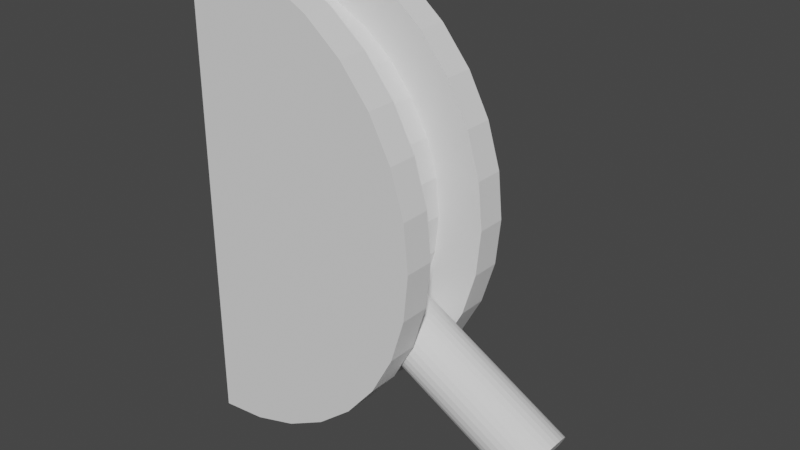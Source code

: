 # Source: lever.blend  (saved by Blender 2.83.19; exported with 4.5.12 LTS)
import bpy
from mathutils import Matrix  # noqa: F401  (used for matrix-valued properties, if any)

bpy.ops.wm.read_factory_settings(use_empty=True)
scene = bpy.context.scene
scene.name = 'Scene'

# ---- collections
col_collection = bpy.data.collections.new('Collection'); scene.collection.children.link(col_collection)

# ---- world
world_world = bpy.data.worlds.new('World'); scene.world = world_world
world_world.use_nodes = True; world_world.node_tree.nodes.clear()
_N = world_world.node_tree.nodes; _L = world_world.node_tree.links
n0 = _N.new('ShaderNodeOutputWorld'); n0.name = 'World Output'; n0.location = (300, 300)
n1 = _N.new('ShaderNodeBackground'); n1.name = 'Background'; n1.location = (10, 300)
n1.inputs[0].default_value = (0.05088, 0.05088, 0.05088, 1.0)
_L.new(n1.outputs[0], n0.inputs[0])
n0.is_active_output = True
world_world.color = (0.05088, 0.05088, 0.05088)
world_world.use_sun_shadow = False
world_world.sun_shadow_jitter_overblur = 0.0

# ---- meshes
me_cylinder = bpy.data.meshes.new('Cylinder')
me_cylinder.from_pydata([(0.1254, 0.1497, 0.9877), (0.1254, -0.1497, 0.9877), (0.1951, 0.1497, 0.9808), (0.1951, -0.1497, 0.9808), (0.3827, 0.1497, 0.9239), (0.3827, -0.1497, 0.9239), (0.5556, 0.1497, 0.8315), (0.5556, -0.1497, 0.8315), (0.7071, 0.1497, 0.7071), (0.7071, -0.1497, 0.7071), (0.8315, 0.1497, 0.5556), (0.8315, -0.1497, 0.5556), (0.9239, 0.1497, 0.3827), (0.9239, -0.1497, 0.3827), (0.9808, 0.1497, 0.1951), (0.9808, -0.1497, 0.1951), (1.0, 0.1497, -1.789e-07), (1.0, -0.1497, -2.383e-07), (0.9808, 0.1497, -0.1951), (0.9808, -0.1497, -0.1951), (0.9239, 0.1497, -0.3827), (0.9239, -0.1497, -0.3827), (0.8315, 0.1497, -0.5556), (0.8315, -0.1497, -0.5556), (0.7071, 0.1497, -0.7071), (0.7071, -0.1497, -0.7071), (0.5556, 0.1497, -0.8315), (0.5556, -0.1497, -0.8315), (0.3827, 0.1497, -0.9239), (0.3827, -0.1497, -0.9239), (0.1951, 0.1497, -0.9808), (0.1951, -0.1497, -0.9808), (0.1254, 0.1497, -0.9877), (0.1254, -0.1497, -0.9877), (0.0, 0.2757, 1.0), (0.1951, 0.2757, 0.9808), (0.1951, -0.2757, 0.9808), (0.0, -0.2757, 1.0), (0.3827, 0.2757, 0.9239), (0.3827, -0.2757, 0.9239), (0.5556, 0.2757, 0.8315), (0.5556, -0.2757, 0.8315), (0.7071, 0.2757, 0.7071), (0.7071, -0.2757, 0.7071), (0.8315, 0.2757, 0.5556), (0.8315, -0.2757, 0.5556), (0.9239, 0.2757, 0.3827), (0.9239, -0.2757, 0.3827), (0.9808, 0.2757, 0.1951), (0.9808, -0.2757, 0.1951), (1.0, 0.2757, -1.788e-07), (1.0, -0.2757, -2.384e-07), (0.9808, 0.2757, -0.1951), (0.9808, -0.2757, -0.1951), (0.9239, 0.2757, -0.3827), (0.9239, -0.2757, -0.3827), (0.8315, 0.2757, -0.5556), (0.8315, -0.2757, -0.5556), (0.7071, 0.2757, -0.7071), (0.7071, -0.2757, -0.7071), (0.5556, 0.2757, -0.8315), (0.5556, -0.2757, -0.8315), (0.3827, 0.2757, -0.9239), (0.3827, -0.2757, -0.9239), (0.1951, 0.2757, -0.9808), (0.1951, -0.2757, -0.9808), (-3.258e-07, 0.2757, -1.0), (-3.258e-07, -0.2757, -1.0), (0.1563, -0.1497, 0.7858), (0.1563, 0.1497, 0.7858), (0.3066, -0.1497, 0.7402), (0.3066, 0.1497, 0.7402), (0.4451, -0.1497, 0.6661), (0.4451, 0.1497, 0.6661), (0.5665, -0.1497, 0.5665), (0.5665, 0.1497, 0.5665), (0.6661, -0.1497, 0.4451), (0.6661, 0.1497, 0.4451), (0.7402, -0.1497, 0.3066), (0.7402, 0.1497, 0.3066), (0.7858, -0.1497, 0.1563), (0.7858, 0.1497, 0.1563), (0.8012, -0.1497, -2.696e-07), (0.8012, 0.1497, -2.14e-07), (0.7858, -0.1497, -0.1563), (0.7858, 0.1497, -0.1563), (0.7402, -0.1497, -0.3066), (0.7402, 0.1497, -0.3066), (0.6661, -0.1497, -0.4451), (0.6661, 0.1497, -0.4451), (0.5665, -0.1497, -0.5665), (0.5665, 0.1497, -0.5665), (0.4451, -0.1497, -0.6661), (0.4451, 0.1497, -0.6661), (0.3066, -0.1497, -0.7402), (0.3066, 0.1497, -0.7402), (0.1563, -0.1497, -0.7858), (0.1563, 0.1497, -0.7858), (0.1059, 0.1497, 0.7898), (0.1059, -0.1497, 0.7898), (0.1059, 0.1497, -0.7898), (0.1059, -0.1497, -0.7898)], [], [(6, 4, 71, 73), (17, 19, 84, 82), (32, 30, 97, 100), (3, 5, 70, 68), (18, 16, 83, 85), (29, 31, 96, 94), (4, 2, 69, 71), (15, 17, 82, 80), (30, 28, 95, 97), (0, 1, 99, 98), (16, 14, 81, 83), (27, 29, 94, 92), (1, 3, 68, 99), (13, 15, 80, 78), (28, 26, 93, 95), (2, 0, 98, 69), (36, 37, 67, 65, 63, 61, 59, 57, 55, 53, 51, 49, 47, 45, 43, 41, 39), (66, 34, 35, 38, 40, 42, 44, 46, 48, 50, 52, 54, 56, 58, 60, 62, 64), (66, 67, 37, 34), (0, 2, 35, 34), (3, 1, 37, 36), (1, 0, 34, 37), (2, 4, 38, 35), (5, 3, 36, 39), (4, 6, 40, 38), (7, 5, 39, 41), (6, 8, 42, 40), (9, 7, 41, 43), (8, 10, 44, 42), (11, 9, 43, 45), (10, 12, 46, 44), (13, 11, 45, 47), (12, 14, 48, 46), (15, 13, 47, 49), (14, 16, 50, 48), (17, 15, 49, 51), (16, 18, 52, 50), (19, 17, 51, 53), (18, 20, 54, 52), (21, 19, 53, 55), (20, 22, 56, 54), (23, 21, 55, 57), (22, 24, 58, 56), (25, 23, 57, 59), (24, 26, 60, 58), (27, 25, 59, 61), (26, 28, 62, 60), (29, 27, 61, 63), (28, 30, 64, 62), (31, 29, 63, 65), (30, 32, 66, 64), (33, 31, 65, 67), (32, 33, 67, 66), (98, 99, 68, 69), (69, 68, 70, 71), (71, 70, 72, 73), (73, 72, 74, 75), (75, 74, 76, 77), (77, 76, 78, 79), (79, 78, 80, 81), (81, 80, 82, 83), (83, 82, 84, 85), (85, 84, 86, 87), (87, 86, 88, 89), (89, 88, 90, 91), (91, 90, 92, 93), (93, 92, 94, 95), (95, 94, 96, 97), (97, 96, 101, 100), (31, 33, 101, 96), (20, 18, 85, 87), (5, 7, 72, 70), (33, 32, 100, 101), (19, 21, 86, 84), (8, 6, 73, 75), (22, 20, 87, 89), (7, 9, 74, 72), (21, 23, 88, 86), (10, 8, 75, 77), (24, 22, 89, 91), (9, 11, 76, 74), (23, 25, 90, 88), (12, 10, 77, 79), (26, 24, 91, 93), (11, 13, 78, 76), (25, 27, 92, 90), (14, 12, 79, 81)])
_uv = me_cylinder.uv_layers.new(name='UVMap')
_uv.uv.foreach_set('vector', [0.9062, 0.6143, 0.9375, 0.6143, 0.9375, 0.6143, 0.9062, 0.6143, 0.75, 0.8857, 0.7188, 0.8857, 0.7188, 0.8857, 0.75, 0.8857, 0.5201, 0.6143, 0.5312, 0.6143, 0.5312, 0.6143, 0.5201, 0.6143, 0.9688, 0.8857, 0.9375, 0.8857, 0.9375, 0.8857, 0.9688, 0.8857, 0.7187, 0.6143, 0.75, 0.6143, 0.75, 0.6143, 0.7187, 0.6143, 0.5625, 0.8857, 0.5312, 0.8857, 0.5312, 0.8857, 0.5625, 0.8857, 0.9375, 0.6143, 0.9688, 0.6143, 0.9688, 0.6143, 0.9375, 0.6143, 0.7812, 0.8857, 0.75, 0.8857, 0.75, 0.8857, 0.7812, 0.8857, 0.5312, 0.6143, 0.5625, 0.6143, 0.5625, 0.6143, 0.5312, 0.6143, 0.9799, 0.6143, 0.9799, 0.8857, 0.9799, 0.8857, 0.9799, 0.6143, 0.75, 0.6143, 0.7812, 0.6143, 0.7812, 0.6143, 0.75, 0.6143, 0.5938, 0.8857, 0.5625, 0.8857, 0.5625, 0.8857, 0.5938, 0.8857, 0.9799, 0.8857, 0.9688, 0.8857, 0.9688, 0.8857, 0.9799, 0.8857, 0.8125, 0.8857, 0.7812, 0.8857, 0.7812, 0.8857, 0.8125, 0.8857, 0.5625, 0.6143, 0.5938, 0.6143, 0.5938, 0.6143, 0.5625, 0.6143, 0.9688, 0.6143, 0.9799, 0.6143, 0.9799, 0.6143, 0.9688, 0.6143, 0.2968, 0.4854, 0.25, 0.49, 0.25, 0.01, 0.2968, 0.01461, 0.3418, 0.02827, 0.3833, 0.05045, 0.4197, 0.08029, 0.4496, 0.1167, 0.4717, 0.1582, 0.4854, 0.2032, 0.49, 0.25, 0.4854, 0.2968, 0.4717, 0.3418, 0.4496, 0.3833, 0.4197, 0.4197, 0.3833, 0.4496, 0.3418, 0.4717, 0.75, 0.01, 0.75, 0.49, 0.7968, 0.4854, 0.8418, 0.4717, 0.8833, 0.4496, 0.9197, 0.4197, 0.9496, 0.3833, 0.9717, 0.3418, 0.9854, 0.2968, 0.99, 0.25, 0.9854, 0.2032, 0.9717, 0.1582, 0.9496, 0.1167, 0.9197, 0.08029, 0.8833, 0.05045, 0.8418, 0.02827, 0.7968, 0.01461, 0.5, 0.5, 0.25, 0.01, 0.0, 1.0, 0.75, 0.49, 0.9799, 0.6143, 0.9688, 0.6143, 0.9688, 0.5, 1.0, 0.5, 0.9688, 0.8857, 0.9799, 0.8857, 1.0, 1.0, 0.9688, 1.0, 0.9799, 0.8857, 0.9799, 0.6143, 1.0, 0.5, 1.0, 1.0, 0.9688, 0.6143, 0.9375, 0.6143, 0.9375, 0.5, 0.9688, 0.5, 0.9375, 0.8857, 0.9688, 0.8857, 0.9688, 1.0, 0.9375, 1.0, 0.9375, 0.6143, 0.9062, 0.6143, 0.9062, 0.5, 0.9375, 0.5, 0.9062, 0.8857, 0.9375, 0.8857, 0.9375, 1.0, 0.9062, 1.0, 0.9062, 0.6143, 0.875, 0.6143, 0.875, 0.5, 0.9062, 0.5, 0.875, 0.8857, 0.9062, 0.8857, 0.9062, 1.0, 0.875, 1.0, 0.875, 0.6143, 0.8438, 0.6143, 0.8438, 0.5, 0.875, 0.5, 0.8438, 0.8857, 0.875, 0.8857, 0.875, 1.0, 0.8438, 1.0, 0.8438, 0.6143, 0.8125, 0.6143, 0.8125, 0.5, 0.8438, 0.5, 0.8125, 0.8857, 0.8438, 0.8857, 0.8438, 1.0, 0.8125, 1.0, 0.8125, 0.6143, 0.7812, 0.6143, 0.7812, 0.5, 0.8125, 0.5, 0.7812, 0.8857, 0.8125, 0.8857, 0.8125, 1.0, 0.7812, 1.0, 0.7812, 0.6143, 0.75, 0.6143, 0.75, 0.5, 0.7812, 0.5, 0.75, 0.8857, 0.7812, 0.8857, 0.7812, 1.0, 0.75, 1.0, 0.75, 0.6143, 0.7187, 0.6143, 0.7188, 0.5, 0.75, 0.5, 0.7188, 0.8857, 0.75, 0.8857, 0.75, 1.0, 0.7188, 1.0, 0.7187, 0.6143, 0.6875, 0.6143, 0.6875, 0.5, 0.7188, 0.5, 0.6875, 0.8857, 0.7188, 0.8857, 0.7188, 1.0, 0.6875, 1.0, 0.6875, 0.6143, 0.6563, 0.6143, 0.6562, 0.5, 0.6875, 0.5, 0.6562, 0.8857, 0.6875, 0.8857, 0.6875, 1.0, 0.6562, 1.0, 0.6563, 0.6143, 0.625, 0.6143, 0.625, 0.5, 0.6562, 0.5, 0.625, 0.8857, 0.6562, 0.8857, 0.6562, 1.0, 0.625, 1.0, 0.625, 0.6143, 0.5938, 0.6143, 0.5938, 0.5, 0.625, 0.5, 0.5938, 0.8857, 0.625, 0.8857, 0.625, 1.0, 0.5938, 1.0, 0.5938, 0.6143, 0.5625, 0.6143, 0.5625, 0.5, 0.5938, 0.5, 0.5625, 0.8857, 0.5938, 0.8857, 0.5938, 1.0, 0.5625, 1.0, 0.5625, 0.6143, 0.5312, 0.6143, 0.5312, 0.5, 0.5625, 0.5, 0.5312, 0.8857, 0.5625, 0.8857, 0.5625, 1.0, 0.5312, 1.0, 0.5312, 0.6143, 0.5201, 0.6143, 0.5, 0.5, 0.5312, 0.5, 0.5201, 0.8857, 0.5312, 0.8857, 0.5312, 1.0, 0.5, 1.0, 0.5201, 0.6143, 0.5201, 0.8857, 0.5, 1.0, 0.5, 0.5, 0.9799, 0.6143, 0.9799, 0.8857, 0.9688, 0.8857, 0.9688, 0.6143, 0.9688, 0.6143, 0.9688, 0.8857, 0.9375, 0.8857, 0.9375, 0.6143, 0.9375, 0.6143, 0.9375, 0.8857, 0.9062, 0.8857, 0.9062, 0.6143, 0.9062, 0.6143, 0.9062, 0.8857, 0.875, 0.8857, 0.875, 0.6143, 0.875, 0.6143, 0.875, 0.8857, 0.8438, 0.8857, 0.8438, 0.6143, 0.8438, 0.6143, 0.8438, 0.8857, 0.8125, 0.8857, 0.8125, 0.6143, 0.8125, 0.6143, 0.8125, 0.8857, 0.7812, 0.8857, 0.7812, 0.6143, 0.7812, 0.6143, 0.7812, 0.8857, 0.75, 0.8857, 0.75, 0.6143, 0.75, 0.6143, 0.75, 0.8857, 0.7188, 0.8857, 0.7187, 0.6143, 0.7187, 0.6143, 0.7188, 0.8857, 0.6875, 0.8857, 0.6875, 0.6143, 0.6875, 0.6143, 0.6875, 0.8857, 0.6562, 0.8857, 0.6563, 0.6143, 0.6563, 0.6143, 0.6562, 0.8857, 0.625, 0.8857, 0.625, 0.6143, 0.625, 0.6143, 0.625, 0.8857, 0.5938, 0.8857, 0.5938, 0.6143, 0.5938, 0.6143, 0.5938, 0.8857, 0.5625, 0.8857, 0.5625, 0.6143, 0.5625, 0.6143, 0.5625, 0.8857, 0.5312, 0.8857, 0.5312, 0.6143, 0.5312, 0.6143, 0.5312, 0.8857, 0.5201, 0.8857, 0.5201, 0.6143, 0.5312, 0.8857, 0.5201, 0.8857, 0.5201, 0.8857, 0.5312, 0.8857, 0.6875, 0.6143, 0.7187, 0.6143, 0.7187, 0.6143, 0.6875, 0.6143, 0.9375, 0.8857, 0.9062, 0.8857, 0.9062, 0.8857, 0.9375, 0.8857, 0.5201, 0.8857, 0.5201, 0.6143, 0.5201, 0.6143, 0.5201, 0.8857, 0.7188, 0.8857, 0.6875, 0.8857, 0.6875, 0.8857, 0.7188, 0.8857, 0.875, 0.6143, 0.9062, 0.6143, 0.9062, 0.6143, 0.875, 0.6143, 0.6563, 0.6143, 0.6875, 0.6143, 0.6875, 0.6143, 0.6563, 0.6143, 0.9062, 0.8857, 0.875, 0.8857, 0.875, 0.8857, 0.9062, 0.8857, 0.6875, 0.8857, 0.6562, 0.8857, 0.6562, 0.8857, 0.6875, 0.8857, 0.8438, 0.6143, 0.875, 0.6143, 0.875, 0.6143, 0.8438, 0.6143, 0.625, 0.6143, 0.6563, 0.6143, 0.6563, 0.6143, 0.625, 0.6143, 0.875, 0.8857, 0.8438, 0.8857, 0.8438, 0.8857, 0.875, 0.8857, 0.6562, 0.8857, 0.625, 0.8857, 0.625, 0.8857, 0.6562, 0.8857, 0.8125, 0.6143, 0.8438, 0.6143, 0.8438, 0.6143, 0.8125, 0.6143, 0.5938, 0.6143, 0.625, 0.6143, 0.625, 0.6143, 0.5938, 0.6143, 0.8438, 0.8857, 0.8125, 0.8857, 0.8125, 0.8857, 0.8438, 0.8857, 0.625, 0.8857, 0.5938, 0.8857, 0.5938, 0.8857, 0.625, 0.8857, 0.7812, 0.6143, 0.8125, 0.6143, 0.8125, 0.6143, 0.7812, 0.6143])
me_cylinder.use_remesh_fix_poles = True
me_cylinder.use_remesh_preserve_attributes = False
me_cylinder.use_mirror_vertex_groups = False
me_cylinder.update()
me_cylinder_001 = bpy.data.meshes.new('Cylinder.001')
me_cylinder_001.from_pydata([(1.407, 0.13, -0.7608), (0.2259, 0.13, -0.1001), (1.419, 0.1275, -0.7384), (0.2384, 0.1275, -0.07767), (1.431, 0.12, -0.7168), (0.2505, 0.12, -0.05609), (1.442, 0.1078, -0.6969), (0.2616, 0.1078, -0.0362), (1.452, 0.09138, -0.6795), (0.2714, 0.09138, -0.01877), (1.46, 0.07141, -0.6652), (0.2794, 0.07141, -0.004468), (1.466, 0.04862, -0.6546), (0.2853, 0.04862, 0.006161), (1.47, 0.02389, -0.648), (0.289, 0.02389, 0.01271), (1.471, -0.001824, -0.6458), (0.2902, -0.001824, 0.01492), (1.47, -0.02754, -0.648), (0.289, -0.02754, 0.01271), (1.466, -0.05227, -0.6546), (0.2853, -0.05227, 0.006161), (1.46, -0.07506, -0.6652), (0.2794, -0.07506, -0.004468), (1.452, -0.09503, -0.6795), (0.2714, -0.09503, -0.01877), (1.442, -0.1114, -0.6969), (0.2616, -0.1114, -0.0362), (1.431, -0.1236, -0.7168), (0.2505, -0.1236, -0.05609), (1.419, -0.1311, -0.7384), (0.2384, -0.1311, -0.07767), (1.407, -0.1336, -0.7608), (0.2259, -0.1336, -0.1001), (1.394, -0.1311, -0.7833), (0.2133, -0.1311, -0.1225), (1.382, -0.1236, -0.8049), (0.2012, -0.1236, -0.1441), (1.371, -0.1114, -0.8247), (0.1901, -0.1114, -0.164), (1.361, -0.09503, -0.8422), (0.1804, -0.09503, -0.1814), (1.353, -0.07506, -0.8565), (0.1724, -0.07506, -0.1958), (1.347, -0.05227, -0.8671), (0.1664, -0.05227, -0.2064), (1.343, -0.02754, -0.8737), (0.1627, -0.02754, -0.2129), (1.342, -0.001824, -0.8759), (0.1615, -0.001824, -0.2151), (1.343, 0.02389, -0.8737), (0.1627, 0.02389, -0.2129), (1.347, 0.04862, -0.8671), (0.1664, 0.04862, -0.2064), (1.353, 0.07141, -0.8565), (0.1724, 0.07141, -0.1958), (1.361, 0.09138, -0.8422), (0.1804, 0.09138, -0.1814), (1.371, 0.1078, -0.8247), (0.1901, 0.1078, -0.164), (1.382, 0.12, -0.8049), (0.2012, 0.12, -0.1441), (1.394, 0.1275, -0.7833), (0.2133, 0.1275, -0.1225)], [], [(0, 1, 3, 2), (2, 3, 5, 4), (4, 5, 7, 6), (6, 7, 9, 8), (8, 9, 11, 10), (10, 11, 13, 12), (12, 13, 15, 14), (14, 15, 17, 16), (16, 17, 19, 18), (18, 19, 21, 20), (20, 21, 23, 22), (22, 23, 25, 24), (24, 25, 27, 26), (26, 27, 29, 28), (28, 29, 31, 30), (30, 31, 33, 32), (32, 33, 35, 34), (34, 35, 37, 36), (36, 37, 39, 38), (38, 39, 41, 40), (40, 41, 43, 42), (42, 43, 45, 44), (44, 45, 47, 46), (46, 47, 49, 48), (48, 49, 51, 50), (50, 51, 53, 52), (52, 53, 55, 54), (54, 55, 57, 56), (56, 57, 59, 58), (58, 59, 61, 60), (3, 1, 63, 61, 59, 57, 55, 53, 51, 49, 47, 45, 43, 41, 39, 37, 35, 33, 31, 29, 27, 25, 23, 21, 19, 17, 15, 13, 11, 9, 7, 5), (60, 61, 63, 62), (62, 63, 1, 0), (0, 2, 4, 6, 8, 10, 12, 14, 16, 18, 20, 22, 24, 26, 28, 30, 32, 34, 36, 38, 40, 42, 44, 46, 48, 50, 52, 54, 56, 58, 60, 62)])
_uv = me_cylinder_001.uv_layers.new(name='UVMap')
_uv.uv.foreach_set('vector', [1.0, 0.5, 1.0, 1.0, 0.9688, 1.0, 0.9688, 0.5, 0.9688, 0.5, 0.9688, 1.0, 0.9375, 1.0, 0.9375, 0.5, 0.9375, 0.5, 0.9375, 1.0, 0.9062, 1.0, 0.9062, 0.5, 0.9062, 0.5, 0.9062, 1.0, 0.875, 1.0, 0.875, 0.5, 0.875, 0.5, 0.875, 1.0, 0.8438, 1.0, 0.8438, 0.5, 0.8438, 0.5, 0.8438, 1.0, 0.8125, 1.0, 0.8125, 0.5, 0.8125, 0.5, 0.8125, 1.0, 0.7812, 1.0, 0.7812, 0.5, 0.7812, 0.5, 0.7812, 1.0, 0.75, 1.0, 0.75, 0.5, 0.75, 0.5, 0.75, 1.0, 0.7188, 1.0, 0.7188, 0.5, 0.7188, 0.5, 0.7188, 1.0, 0.6875, 1.0, 0.6875, 0.5, 0.6875, 0.5, 0.6875, 1.0, 0.6562, 1.0, 0.6562, 0.5, 0.6562, 0.5, 0.6562, 1.0, 0.625, 1.0, 0.625, 0.5, 0.625, 0.5, 0.625, 1.0, 0.5938, 1.0, 0.5938, 0.5, 0.5938, 0.5, 0.5938, 1.0, 0.5625, 1.0, 0.5625, 0.5, 0.5625, 0.5, 0.5625, 1.0, 0.5312, 1.0, 0.5312, 0.5, 0.5312, 0.5, 0.5312, 1.0, 0.5, 1.0, 0.5, 0.5, 0.5, 0.5, 0.5, 1.0, 0.4688, 1.0, 0.4688, 0.5, 0.4688, 0.5, 0.4688, 1.0, 0.4375, 1.0, 0.4375, 0.5, 0.4375, 0.5, 0.4375, 1.0, 0.4062, 1.0, 0.4062, 0.5, 0.4062, 0.5, 0.4062, 1.0, 0.375, 1.0, 0.375, 0.5, 0.375, 0.5, 0.375, 1.0, 0.3438, 1.0, 0.3438, 0.5, 0.3438, 0.5, 0.3438, 1.0, 0.3125, 1.0, 0.3125, 0.5, 0.3125, 0.5, 0.3125, 1.0, 0.2812, 1.0, 0.2812, 0.5, 0.2812, 0.5, 0.2812, 1.0, 0.25, 1.0, 0.25, 0.5, 0.25, 0.5, 0.25, 1.0, 0.2188, 1.0, 0.2188, 0.5, 0.2188, 0.5, 0.2188, 1.0, 0.1875, 1.0, 0.1875, 0.5, 0.1875, 0.5, 0.1875, 1.0, 0.1562, 1.0, 0.1562, 0.5, 0.1562, 0.5, 0.1562, 1.0, 0.125, 1.0, 0.125, 0.5, 0.125, 0.5, 0.125, 1.0, 0.09375, 1.0, 0.09375, 0.5, 0.09375, 0.5, 0.09375, 1.0, 0.0625, 1.0, 0.0625, 0.5, 0.2968, 0.4854, 0.25, 0.49, 0.2032, 0.4854, 0.1582, 0.4717, 0.1167, 0.4496, 0.08029, 0.4197, 0.05045, 0.3833, 0.02827, 0.3418, 0.01461, 0.2968, 0.01, 0.25, 0.01461, 0.2032, 0.02827, 0.1582, 0.05045, 0.1167, 0.08029, 0.08029, 0.1167, 0.05045, 0.1582, 0.02827, 0.2032, 0.01461, 0.25, 0.01, 0.2968, 0.01461, 0.3418, 0.02827, 0.3833, 0.05045, 0.4197, 0.08029, 0.4496, 0.1167, 0.4717, 0.1582, 0.4854, 0.2032, 0.49, 0.25, 0.4854, 0.2968, 0.4717, 0.3418, 0.4496, 0.3833, 0.4197, 0.4197, 0.3833, 0.4496, 0.3418, 0.4717, 0.0625, 0.5, 0.0625, 1.0, 0.03125, 1.0, 0.03125, 0.5, 0.03125, 0.5, 0.03125, 1.0, 0.0, 1.0, 0.0, 0.5, 0.75, 0.49, 0.7968, 0.4854, 0.8418, 0.4717, 0.8833, 0.4496, 0.9197, 0.4197, 0.9496, 0.3833, 0.9717, 0.3418, 0.9854, 0.2968, 0.99, 0.25, 0.9854, 0.2032, 0.9717, 0.1582, 0.9496, 0.1167, 0.9197, 0.08029, 0.8833, 0.05045, 0.8418, 0.02827, 0.7968, 0.01461, 0.75, 0.01, 0.7032, 0.01461, 0.6582, 0.02827, 0.6167, 0.05045, 0.5803, 0.08029, 0.5504, 0.1167, 0.5283, 0.1582, 0.5146, 0.2032, 0.51, 0.25, 0.5146, 0.2968, 0.5283, 0.3418, 0.5504, 0.3833, 0.5803, 0.4197, 0.6167, 0.4496, 0.6582, 0.4717, 0.7032, 0.4854])
me_cylinder_001.use_remesh_fix_poles = True
me_cylinder_001.use_remesh_preserve_attributes = False
me_cylinder_001.use_mirror_vertex_groups = False
me_cylinder_001.update()

# ---- objects
ob_cylinder = bpy.data.objects.new('Cylinder', me_cylinder)
ob_cylinder_001 = bpy.data.objects.new('Cylinder.001', me_cylinder_001)

# ---- transforms, parenting, visibility, modifiers, constraints
ob_cylinder.location = (0.0, 0.0, 0.0)
ob_cylinder.lineart.crease_threshold = 0.0
ob_cylinder_001.location = (0.0, 0.0, 0.0)
ob_cylinder_001.lineart.crease_threshold = 0.0

# ---- collection membership
col_collection.objects.link(ob_cylinder)
col_collection.objects.link(ob_cylinder_001)

# ---- scene / render settings (as saved in the file)
scene.frame_start = 1; scene.frame_end = 250; scene.frame_set(1)
scene.render.engine = 'BLENDER_EEVEE_NEXT'
scene.cycles.use_denoising = False
scene.cycles.samples = 128
scene.cycles.sampling_pattern = 'TABULATED_SOBOL'
scene.cycles.use_adaptive_sampling = False
scene.cycles.use_light_tree = False
scene.view_settings.view_transform = 'Filmic'
bpy.context.view_layer.update()

# ---- added for rendering (the .blend has no active camera and no usable light): camera, sun
cam_auto = bpy.data.cameras.new('AutoCamera')
cam_auto.lens = 50.0
cam_auto.sensor_width = 36.0
cam_auto.clip_end = 1000.0
ob_auto_camera = bpy.data.objects.new('AutoCamera', cam_auto)
scene.collection.objects.link(ob_auto_camera)
ob_auto_camera.location = (3.08846, -2.82359, 1.8824)
ob_auto_camera.rotation_euler = (1.09748, -7.21219e-08, 0.694738)
scene.camera = ob_auto_camera
light_auto_sun = bpy.data.lights.new('AutoSun', 'SUN')
light_auto_sun.energy = 3.0
light_auto_sun.angle = 0.0523599
ob_auto_sun = bpy.data.objects.new('AutoSun', light_auto_sun)
scene.collection.objects.link(ob_auto_sun)
ob_auto_sun.rotation_euler = (0.872665, 0.174533, 0.523599)
bpy.context.view_layer.update()

